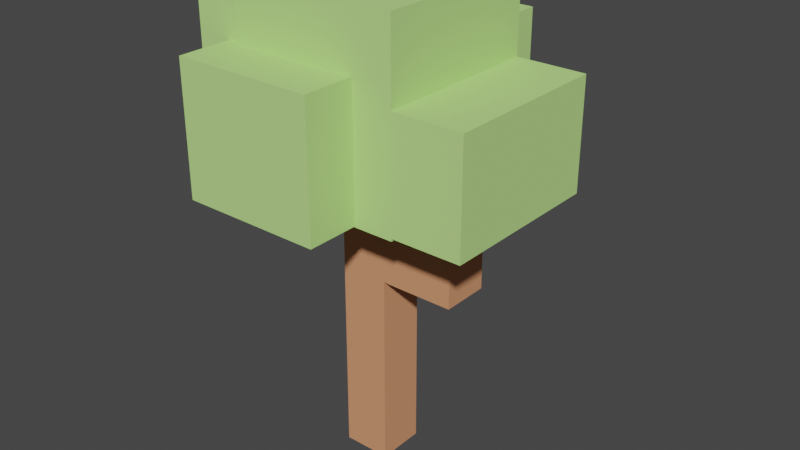 # Source: tree1.blend  (saved by Blender 2.82.7; exported with 4.5.12 LTS)
import bpy
from mathutils import Matrix  # noqa: F401  (used for matrix-valued properties, if any)

bpy.ops.wm.read_factory_settings(use_empty=True)
scene = bpy.context.scene
scene.name = 'Scene'

# ---- collections
col_collection = bpy.data.collections.new('Collection'); scene.collection.children.link(col_collection)

# ---- materials (node trees are filled in below, after node groups)
mat_material = bpy.data.materials.new('Material')
mat_material.alpha_threshold = 0.0
mat_material.use_transparent_shadow = False
mat_material.diffuse_color = (0.686, 0.3029, 0.1561, 1.0)
mat_material.line_color = (0.0, 0.0, 0.0, 1.0)
mat_tree = bpy.data.materials.new('tree')
mat_tree.use_transparent_shadow = False
mat_tree.diffuse_color = (0.5017, 0.8, 0.2566, 1.0)
mat_tree_001 = bpy.data.materials.new('tree.001')
mat_tree_001.use_transparent_shadow = False
mat_tree_001.diffuse_color = (0.5017, 0.8, 0.2566, 1.0)
mat_tree_002 = bpy.data.materials.new('tree.002')
mat_tree_002.use_transparent_shadow = False
mat_tree_002.diffuse_color = (0.5017, 0.8, 0.2566, 1.0)
mat_tree_003 = bpy.data.materials.new('tree.003')
mat_tree_003.use_transparent_shadow = False
mat_tree_003.diffuse_color = (0.5017, 0.8, 0.2566, 1.0)

# ---- material node trees

# ---- world
world_world = bpy.data.worlds.new('World'); scene.world = world_world
world_world.use_nodes = True; world_world.node_tree.nodes.clear()
_N = world_world.node_tree.nodes; _L = world_world.node_tree.links
n0 = _N.new('ShaderNodeOutputWorld'); n0.name = 'World Output'; n0.location = (300, 300)
n1 = _N.new('ShaderNodeBackground'); n1.name = 'Background'; n1.location = (10, 300)
n1.inputs[0].default_value = (0.05088, 0.05088, 0.05088, 1.0)
_L.new(n1.outputs[0], n0.inputs[0])
n0.is_active_output = True
world_world.color = (0.05088, 0.05088, 0.05088)
world_world.use_sun_shadow = False
world_world.sun_shadow_jitter_overblur = 0.0

# ---- meshes
me_cube = bpy.data.meshes.new('Cube')
me_cube.from_pydata([(1.0, 1.0, 7.281), (1.0, 1.0, -1.0), (1.0, -1.0, 7.281), (1.0, -1.0, -1.0), (-1.0, 1.0, 7.281), (-1.0, 1.0, -1.0), (-1.0, -1.0, 7.281), (-1.0, -1.0, -1.0), (1.0, -1.0, 9.221), (-1.0, -1.0, 9.221), (1.0, 1.0, 9.221), (-1.0, 1.0, 9.221), (1.0, -1.0, 10.91), (-1.0, -1.0, 10.91), (1.0, 1.0, 10.91), (-1.0, 1.0, 10.91), (2.345, 1.0, 7.281), (2.345, -1.0, 7.281), (2.345, 1.0, 9.221), (2.345, -1.0, 9.221), (4.081, 1.0, 7.281), (4.081, -1.0, 7.281), (4.081, 1.0, 9.221), (4.081, -1.0, 9.221), (2.345, 1.0, 10.99), (2.345, -1.0, 10.99), (4.081, 1.0, 10.99), (4.081, -1.0, 10.99), (-1.0, 2.577, 7.281), (1.0, 2.577, 7.281), (-1.0, 2.577, 9.221), (1.0, 2.577, 9.221)], [], [(0, 4, 28, 29), (3, 2, 6, 7), (7, 6, 4, 5), (5, 1, 3, 7), (1, 0, 2, 3), (5, 4, 0, 1), (10, 11, 15, 14), (6, 2, 8, 9), (4, 6, 9, 11), (0, 10, 18, 16), (14, 15, 13, 12), (8, 10, 14, 12), (11, 9, 13, 15), (9, 8, 12, 13), (16, 18, 22, 20), (10, 8, 19, 18), (2, 0, 16, 17), (8, 2, 17, 19), (21, 20, 22, 23), (17, 16, 20, 21), (19, 17, 21, 23), (19, 23, 27, 25), (24, 25, 27, 26), (23, 22, 26, 27), (18, 19, 25, 24), (22, 18, 24, 26), (29, 28, 30, 31), (10, 0, 29, 31), (11, 10, 31, 30), (4, 11, 30, 28)])
_uv = me_cube.uv_layers.new(name='UVMap')
_uv.uv.foreach_set('vector', [0.625, 0.5, 0.625, 0.25, 0.625, 0.25, 0.625, 0.5, 0.375, 0.75, 0.625, 0.75, 0.625, 1.0, 0.375, 1.0, 0.375, 0.0, 0.625, 0.0, 0.625, 0.25, 0.375, 0.25, 0.125, 0.5, 0.375, 0.5, 0.375, 0.75, 0.125, 0.75, 0.375, 0.5, 0.625, 0.5, 0.625, 0.75, 0.375, 0.75, 0.375, 0.25, 0.625, 0.25, 0.625, 0.5, 0.375, 0.5, 0.625, 0.5, 0.625, 0.25, 0.625, 0.25, 0.625, 0.5, 0.625, 1.0, 0.625, 0.75, 0.625, 0.75, 0.625, 1.0, 0.625, 0.25, 0.625, 0.0, 0.625, 0.0, 0.625, 0.25, 0.625, 0.5, 0.625, 0.5, 0.625, 0.5, 0.625, 0.5, 0.625, 0.5, 0.875, 0.5, 0.875, 0.75, 0.625, 0.75, 0.625, 0.75, 0.625, 0.5, 0.625, 0.5, 0.625, 0.75, 0.625, 0.25, 0.625, 0.0, 0.625, 0.0, 0.625, 0.25, 0.625, 1.0, 0.625, 0.75, 0.625, 0.75, 0.625, 1.0, 0.625, 0.5, 0.625, 0.5, 0.625, 0.5, 0.625, 0.5, 0.625, 0.5, 0.625, 0.75, 0.625, 0.75, 0.625, 0.5, 0.625, 0.75, 0.625, 0.5, 0.625, 0.5, 0.625, 0.75, 0.625, 0.75, 0.625, 0.75, 0.625, 0.75, 0.625, 0.75, 0.625, 0.75, 0.625, 0.5, 0.625, 0.5, 0.625, 0.75, 0.625, 0.75, 0.625, 0.5, 0.625, 0.5, 0.625, 0.75, 0.625, 0.75, 0.625, 0.75, 0.625, 0.75, 0.625, 0.75, 0.625, 0.75, 0.625, 0.75, 0.625, 0.75, 0.625, 0.75, 0.625, 0.5, 0.625, 0.75, 0.625, 0.75, 0.625, 0.5, 0.625, 0.75, 0.625, 0.5, 0.625, 0.5, 0.625, 0.75, 0.625, 0.5, 0.625, 0.75, 0.625, 0.75, 0.625, 0.5, 0.625, 0.5, 0.625, 0.5, 0.625, 0.5, 0.625, 0.5, 0.625, 0.5, 0.625, 0.25, 0.625, 0.25, 0.625, 0.5, 0.625, 0.5, 0.625, 0.5, 0.625, 0.5, 0.625, 0.5, 0.625, 0.25, 0.625, 0.5, 0.625, 0.5, 0.625, 0.25, 0.625, 0.25, 0.625, 0.25, 0.625, 0.25, 0.625, 0.25])
me_cube.materials.append(mat_material)
me_cube.use_remesh_preserve_volume = False
me_cube.use_remesh_preserve_attributes = False
me_cube.use_mirror_vertex_groups = False
me_cube.update()
me_cube_001 = bpy.data.meshes.new('Cube.001')
me_cube_001.from_pydata([(-1.0, -1.0, -1.256), (-1.0, -1.0, 1.0), (-1.0, 1.0, -1.256), (-1.0, 1.0, 1.0), (1.0, -1.0, -1.256), (1.0, -1.0, 1.0), (1.0, 1.0, -1.256), (1.0, 1.0, 1.0)], [], [(0, 1, 3, 2), (2, 3, 7, 6), (6, 7, 5, 4), (4, 5, 1, 0), (2, 6, 4, 0), (7, 3, 1, 5)])
_uv = me_cube_001.uv_layers.new(name='UVMap')
_uv.uv.foreach_set('vector', [0.375, 0.0, 0.625, 0.0, 0.625, 0.25, 0.375, 0.25, 0.375, 0.25, 0.625, 0.25, 0.625, 0.5, 0.375, 0.5, 0.375, 0.5, 0.625, 0.5, 0.625, 0.75, 0.375, 0.75, 0.375, 0.75, 0.625, 0.75, 0.625, 1.0, 0.375, 1.0, 0.125, 0.5, 0.375, 0.5, 0.375, 0.75, 0.125, 0.75, 0.625, 0.5, 0.875, 0.5, 0.875, 0.75, 0.625, 0.75])
me_cube_001.materials.append(mat_tree)
me_cube_001.use_remesh_fix_poles = True
me_cube_001.use_remesh_preserve_attributes = False
me_cube_001.use_mirror_vertex_groups = False
me_cube_001.update()
me_cube_002 = bpy.data.meshes.new('Cube.002')
me_cube_002.from_pydata([(-1.0, -1.0, -1.0), (-1.0, -1.0, 1.0), (-1.0, 1.0, -1.0), (-1.0, 1.0, 1.0), (1.0, -1.0, -1.0), (1.0, -1.0, 1.0), (1.0, 1.0, -1.0), (1.0, 1.0, 1.0)], [], [(0, 1, 3, 2), (2, 3, 7, 6), (6, 7, 5, 4), (4, 5, 1, 0), (2, 6, 4, 0), (7, 3, 1, 5)])
_uv = me_cube_002.uv_layers.new(name='UVMap')
_uv.uv.foreach_set('vector', [0.375, 0.0, 0.625, 0.0, 0.625, 0.25, 0.375, 0.25, 0.375, 0.25, 0.625, 0.25, 0.625, 0.5, 0.375, 0.5, 0.375, 0.5, 0.625, 0.5, 0.625, 0.75, 0.375, 0.75, 0.375, 0.75, 0.625, 0.75, 0.625, 1.0, 0.375, 1.0, 0.125, 0.5, 0.375, 0.5, 0.375, 0.75, 0.125, 0.75, 0.625, 0.5, 0.875, 0.5, 0.875, 0.75, 0.625, 0.75])
me_cube_002.materials.append(mat_tree_001)
me_cube_002.use_remesh_fix_poles = True
me_cube_002.use_remesh_preserve_attributes = False
me_cube_002.use_mirror_vertex_groups = False
me_cube_002.update()
me_cube_003 = bpy.data.meshes.new('Cube.003')
me_cube_003.from_pydata([(-1.0, -1.0, -1.0), (-1.0, -1.0, 1.0), (-1.0, 1.0, -1.0), (-1.0, 1.0, 1.0), (1.0, -1.0, -1.0), (1.0, -1.0, 1.0), (1.0, 1.0, -1.0), (1.0, 1.0, 1.0)], [], [(0, 1, 3, 2), (2, 3, 7, 6), (6, 7, 5, 4), (4, 5, 1, 0), (2, 6, 4, 0), (7, 3, 1, 5)])
_uv = me_cube_003.uv_layers.new(name='UVMap')
_uv.uv.foreach_set('vector', [0.375, 0.0, 0.625, 0.0, 0.625, 0.25, 0.375, 0.25, 0.375, 0.25, 0.625, 0.25, 0.625, 0.5, 0.375, 0.5, 0.375, 0.5, 0.625, 0.5, 0.625, 0.75, 0.375, 0.75, 0.375, 0.75, 0.625, 0.75, 0.625, 1.0, 0.375, 1.0, 0.125, 0.5, 0.375, 0.5, 0.375, 0.75, 0.125, 0.75, 0.625, 0.5, 0.875, 0.5, 0.875, 0.75, 0.625, 0.75])
me_cube_003.materials.append(mat_tree_002)
me_cube_003.use_remesh_fix_poles = True
me_cube_003.use_remesh_preserve_attributes = False
me_cube_003.use_mirror_vertex_groups = False
me_cube_003.update()
me_cube_004 = bpy.data.meshes.new('Cube.004')
me_cube_004.from_pydata([(-1.0, -1.22, -1.373), (-1.0, -1.22, 1.0), (-1.0, 1.0, -1.373), (-1.0, 1.0, 1.0), (1.0, -1.22, -1.373), (1.0, -1.22, 1.0), (1.0, 1.0, -1.373), (1.0, 1.0, 1.0)], [], [(0, 1, 3, 2), (2, 3, 7, 6), (6, 7, 5, 4), (4, 5, 1, 0), (2, 6, 4, 0), (7, 3, 1, 5)])
_uv = me_cube_004.uv_layers.new(name='UVMap')
_uv.uv.foreach_set('vector', [0.375, 0.0, 0.625, 0.0, 0.625, 0.25, 0.375, 0.25, 0.375, 0.25, 0.625, 0.25, 0.625, 0.5, 0.375, 0.5, 0.375, 0.5, 0.625, 0.5, 0.625, 0.75, 0.375, 0.75, 0.375, 0.75, 0.625, 0.75, 0.625, 1.0, 0.375, 1.0, 0.125, 0.5, 0.375, 0.5, 0.375, 0.75, 0.125, 0.75, 0.625, 0.5, 0.875, 0.5, 0.875, 0.75, 0.625, 0.75])
me_cube_004.materials.append(mat_tree_003)
me_cube_004.use_remesh_fix_poles = True
me_cube_004.use_remesh_preserve_attributes = False
me_cube_004.use_mirror_vertex_groups = False
me_cube_004.update()

# ---- objects
ob_cube = bpy.data.objects.new('Cube', me_cube)
ob_cube_001 = bpy.data.objects.new('Cube.001', me_cube_001)
ob_cube_002 = bpy.data.objects.new('Cube.002', me_cube_002)
ob_cube_003 = bpy.data.objects.new('Cube.003', me_cube_003)
ob_cube_004 = bpy.data.objects.new('Cube.004', me_cube_004)

# ---- transforms, parenting, visibility, modifiers, constraints
ob_cube.location = (0.0, 0.0, 0.0)
ob_cube.lock_rotations_4d = False
ob_cube.empty_display_type = 'ARROWS'
ob_cube.lineart.crease_threshold = 0.0
ob_cube_001.location = (0.0, 0.0, 14.4)
ob_cube_001.scale = (-3.507, -3.507, -3.507)
ob_cube_001.lineart.crease_threshold = 0.0
ob_cube_002.location = (4.675, 0.0, 13.28)
ob_cube_002.scale = (-1.705, -3.509, -2.281)
ob_cube_002.lineart.crease_threshold = 0.0
ob_cube_003.location = (-4.268, 0.0, 14.63)
ob_cube_003.scale = (-1.226, -3.425, -3.092)
ob_cube_003.lineart.crease_threshold = 0.0
ob_cube_004.location = (-1.086, -0.01004, 13.21)
ob_cube_004.scale = (-2.945, -5.673, -2.281)
ob_cube_004.lineart.crease_threshold = 0.0

# ---- collection membership
col_collection.objects.link(ob_cube)
col_collection.objects.link(ob_cube_001)
col_collection.objects.link(ob_cube_002)
col_collection.objects.link(ob_cube_003)
col_collection.objects.link(ob_cube_004)

# ---- scene / render settings (as saved in the file)
scene.frame_start = 1; scene.frame_end = 250; scene.frame_set(1)
scene.render.engine = 'BLENDER_EEVEE_NEXT'
scene.cycles.use_denoising = False
scene.cycles.samples = 128
scene.cycles.sampling_pattern = 'TABULATED_SOBOL'
scene.cycles.use_adaptive_sampling = False
scene.cycles.use_light_tree = False
scene.view_settings.view_transform = 'Filmic'
bpy.context.view_layer.update()

# ---- added for rendering (the .blend has no active camera and no usable light): camera, sun
cam_auto = bpy.data.cameras.new('AutoCamera')
cam_auto.lens = 50.0
cam_auto.sensor_width = 36.0
cam_auto.clip_end = 1000.0
ob_auto_camera = bpy.data.objects.new('AutoCamera', cam_auto)
scene.collection.objects.link(ob_auto_camera)
ob_auto_camera.location = (24.7763, -28.5854, 28.3673)
ob_auto_camera.rotation_euler = (1.09748, -7.21219e-08, 0.694738)
scene.camera = ob_auto_camera
light_auto_sun = bpy.data.lights.new('AutoSun', 'SUN')
light_auto_sun.energy = 3.0
light_auto_sun.angle = 0.0523599
ob_auto_sun = bpy.data.objects.new('AutoSun', light_auto_sun)
scene.collection.objects.link(ob_auto_sun)
ob_auto_sun.rotation_euler = (0.872665, 0.174533, 0.523599)
bpy.context.view_layer.update()
